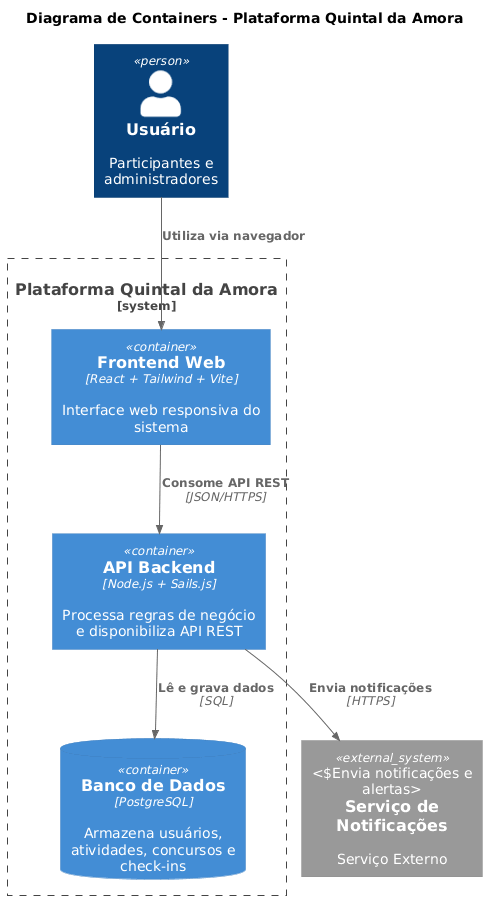

The diagram above was rendered by PlantUML. Its source (embedded in the PNG):
@startuml
!includeurl https://raw.githubusercontent.com/plantuml-stdlib/C4-PlantUML/master/C4_Container.puml

title Diagrama de Containers - Plataforma Quintal da Amora

Person(usuario, "Usuário", "Participantes e administradores")

System_Boundary(sistema, "Plataforma Quintal da Amora") {

    Container(frontend, "Frontend Web", "React + Tailwind + Vite", "Interface web responsiva do sistema")

    Container(api, "API Backend", "Node.js + Sails.js", "Processa regras de negócio e disponibiliza API REST")

    ContainerDb(db, "Banco de Dados", "PostgreSQL", "Armazena usuários, atividades, concursos e check-ins")
}

System_Ext(notificacoes, "Serviço de Notificações", "Serviço Externo", "Envia notificações e alertas")

Rel(usuario, frontend, "Utiliza via navegador")
Rel(frontend, api, "Consome API REST", "JSON/HTTPS")
Rel(api, db, "Lê e grava dados", "SQL")
Rel(api, notificacoes, "Envia notificações", "HTTPS")
@enduml